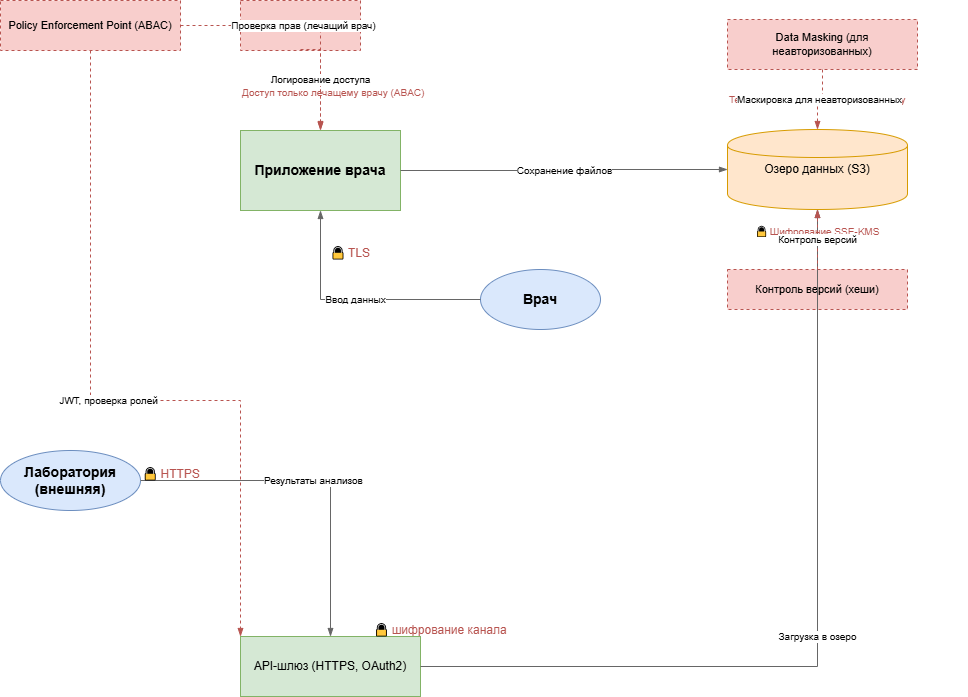

The diagram above was exported from draw.io. Its source (the exported page's mxGraphModel, read from the mxfile embedded in the PNG):
<mxGraphModel dx="2054" dy="1111" grid="1" gridSize="10" guides="1" tooltips="1" connect="1" arrows="1" fold="1" page="1" pageScale="1" pageWidth="1169" pageHeight="827" math="0" shadow="0">
  <root>
    <mxCell id="0" />
    <mxCell id="1" parent="0" />
    <mxCell id="doctor" parent="1" style="shape=ellipse;whiteSpace=wrap;html=1;fillColor=#dae8fc;strokeColor=#6c8ebf;fontSize=14;fontStyle=1;" value="Врач" vertex="1">
      <mxGeometry height="60" width="120" x="520" y="319" as="geometry" />
    </mxCell>
    <mxCell id="doctor_app" parent="1" style="shape=rectangle;whiteSpace=wrap;html=1;fillColor=#d5e8d4;strokeColor=#82b366;fontSize=14;fontStyle=1;" value="Приложение врача" vertex="1">
      <mxGeometry height="80" width="160" x="280" y="180" as="geometry" />
    </mxCell>
    <mxCell id="s3" parent="1" style="shape=cylinder;whiteSpace=wrap;html=1;fillColor=#ffe6cc;strokeColor=#d79b00;fontSize=12;" value="Озеро данных (S3)" vertex="1">
      <mxGeometry height="80" width="180" x="767" y="179" as="geometry" />
    </mxCell>
    <mxCell id="versioning" parent="1" style="shape=rectangle;whiteSpace=wrap;html=1;fillColor=#f8cecc;strokeColor=#b85450;fontSize=11;dashed=1;" value="Контроль версий (хеши)" vertex="1">
      <mxGeometry height="40" width="180" x="767" y="319" as="geometry" />
    </mxCell>
    <mxCell id="pep2" parent="1" style="shape=rectangle;whiteSpace=wrap;html=1;fillColor=#f8cecc;strokeColor=#b85450;fontSize=11;dashed=1;" value="Policy Enforcement Point (ABAC)" vertex="1">
      <mxGeometry height="50" width="180" x="40" y="50" as="geometry" />
    </mxCell>
    <mxCell id="audit2" parent="1" style="shape=rectangle;whiteSpace=wrap;html=1;fillColor=#f8cecc;strokeColor=#b85450;fontSize=11;dashed=1;" value="Audit Log" vertex="1">
      <mxGeometry height="50" width="120" x="280" y="50" as="geometry" />
    </mxCell>
    <mxCell id="mask2" parent="1" style="shape=rectangle;whiteSpace=wrap;html=1;fillColor=#f8cecc;strokeColor=#b85450;fontSize=11;dashed=1;" value="Data Masking (для неавторизованных)" vertex="1">
      <mxGeometry height="50" width="190" x="767" y="69" as="geometry" />
    </mxCell>
    <mxCell id="lab" parent="1" style="shape=ellipse;whiteSpace=wrap;html=1;fillColor=#dae8fc;strokeColor=#6c8ebf;fontSize=14;fontStyle=1;" value="Лаборатория (внешняя)" vertex="1">
      <mxGeometry height="60" width="140" x="40" y="500" as="geometry" />
    </mxCell>
    <mxCell id="api_gw" parent="1" style="shape=rectangle;whiteSpace=wrap;html=1;fillColor=#d5e8d4;strokeColor=#82b366;fontSize=12;" value="API-шлюз (HTTPS, OAuth2)" vertex="1">
      <mxGeometry height="60" width="180" x="280" y="686" as="geometry" />
    </mxCell>
    <mxCell id="tag3" parent="1" style="text;html=1;strokeColor=none;fillColor=none;align=left;verticalAlign=middle;fontSize=10;fontColor=#b85450;" value="Теги: Medical, Sensitive, Retention_10y" vertex="1">
      <mxGeometry height="20" width="240" x="767" y="139" as="geometry" />
    </mxCell>
    <mxCell id="enc_note3" parent="1" style="text;html=1;strokeColor=none;fillColor=none;align=center;fontSize=10;fontColor=#b85450;" value="🔒 Шифрование SSE‑KMS" vertex="1">
      <mxGeometry height="20" width="180" x="767" y="269" as="geometry" />
    </mxCell>
    <mxCell id="access_note" parent="1" style="text;html=1;strokeColor=none;fillColor=none;align=left;fontSize=10;fontColor=#b85450;" value="Доступ только лечащему врачу (ABAC)" vertex="1">
      <mxGeometry height="20" width="200" x="280" y="130" as="geometry" />
    </mxCell>
    <mxCell id="f1" edge="1" parent="1" source="doctor" style="edgeStyle=orthogonalEdgeStyle;rounded=0;html=1;endArrow=blockThin;strokeColor=#666666;fontSize=10;" target="doctor_app" value="Ввод данных">
      <mxGeometry relative="1" as="geometry" />
    </mxCell>
    <mxCell id="f2" edge="1" parent="1" source="doctor_app" style="edgeStyle=orthogonalEdgeStyle;rounded=0;html=1;endArrow=blockThin;strokeColor=#666666;fontSize=10;" target="s3" value="Сохранение файлов">
      <mxGeometry relative="1" as="geometry" />
    </mxCell>
    <mxCell id="f3" edge="1" parent="1" source="lab" style="edgeStyle=orthogonalEdgeStyle;rounded=0;html=1;endArrow=blockThin;strokeColor=#666666;fontSize=10;" target="api_gw" value="Результаты анализов">
      <mxGeometry relative="1" as="geometry" />
    </mxCell>
    <mxCell id="f4" edge="1" parent="1" source="api_gw" style="edgeStyle=orthogonalEdgeStyle;rounded=0;html=1;endArrow=blockThin;strokeColor=#666666;fontSize=10;" target="s3" value="Загрузка в озеро">
      <mxGeometry relative="1" as="geometry" />
    </mxCell>
    <mxCell id="sec6" edge="1" parent="1" source="pep2" style="edgeStyle=orthogonalEdgeStyle;rounded=0;html=1;endArrow=blockThin;strokeColor=#b85450;fontSize=10;dashed=1;" target="doctor_app" value="Проверка прав (лечащий врач)">
      <mxGeometry relative="1" as="geometry" />
    </mxCell>
    <mxCell id="sec7" edge="1" parent="1" style="edgeStyle=orthogonalEdgeStyle;rounded=0;html=1;endArrow=blockThin;strokeColor=#b85450;fontSize=10;dashed=1;" value="Логирование доступа">
      <mxGeometry relative="1" as="geometry">
        <mxPoint x="340" y="99" as="sourcePoint" />
        <mxPoint x="360" y="179" as="targetPoint" />
      </mxGeometry>
    </mxCell>
    <mxCell id="sec8" edge="1" parent="1" source="mask2" style="edgeStyle=orthogonalEdgeStyle;rounded=0;html=1;endArrow=blockThin;strokeColor=#b85450;fontSize=10;dashed=1;" target="s3" value="Маскировка для неавторизованных">
      <mxGeometry relative="1" as="geometry" />
    </mxCell>
    <mxCell id="sec9" edge="1" parent="1" source="versioning" style="edgeStyle=orthogonalEdgeStyle;rounded=0;html=1;endArrow=blockThin;strokeColor=#b85450;fontSize=10;dashed=1;" target="s3" value="Контроль версий">
      <mxGeometry relative="1" as="geometry" />
    </mxCell>
    <mxCell id="sec10" edge="1" parent="1" source="pep2" style="edgeStyle=orthogonalEdgeStyle;rounded=0;html=1;endArrow=blockThin;strokeColor=#b85450;fontSize=10;dashed=1;" target="api_gw" value="JWT, проверка ролей">
      <mxGeometry relative="1" as="geometry">
        <Array as="points">
          <mxPoint x="130" y="100" />
          <mxPoint x="130" y="450" />
          <mxPoint x="280" y="450" />
        </Array>
      </mxGeometry>
    </mxCell>
    <mxCell id="lock4" parent="1" style="text;html=1;strokeColor=none;fillColor=none;align=center;fontSize=12;fontColor=#b85450;" value="🔒 TLS" vertex="1">
      <mxGeometry height="20" width="60" x="360" y="289" as="geometry" />
    </mxCell>
    <mxCell id="lock5" parent="1" style="text;html=1;strokeColor=none;fillColor=none;align=center;fontSize=12;fontColor=#b85450;" value="🔒 HTTPS" vertex="1">
      <mxGeometry height="20" width="60" x="181" y="510" as="geometry" />
    </mxCell>
    <mxCell id="lock6" parent="1" style="text;html=1;strokeColor=none;fillColor=none;align=center;fontSize=12;fontColor=#b85450;" value="🔒 шифрование канала" vertex="1">
      <mxGeometry height="20" width="80" x="440" y="666" as="geometry" />
    </mxCell>
  </root>
</mxGraphModel>